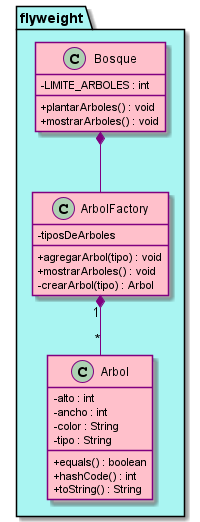

The diagram above was rendered by PlantUML. Its source (embedded in the PNG):
@startuml
skinparam classAttributeIconSize 0
skinparam Shadowing true

skinparam class {
    ArrowColor Purple
    BackgroundColor Pink
    BorderColor Purple
}

skinparam note {
    BackgroundColor LightYellow
    BorderColor Purple
}

namespace flyweight #A9F5F2 {

    class Bosque {
        - LIMITE_ARBOLES : int
        + plantarArboles() : void
        + mostrarArboles() : void
    }

    class ArbolFactory {
        - tiposDeArboles
        + agregarArbol(tipo) : void
        + mostrarArboles() : void
        - crearArbol(tipo) : Arbol
    }

    class Arbol {
        - alto : int
        - ancho : int
        - color : String
        - tipo : String
        + equals() : boolean
        + hashCode() : int
        + toString() : String
    }

    ArbolFactory "1" *-- "*" Arbol
    Bosque *-- ArbolFactory
}
@enduml